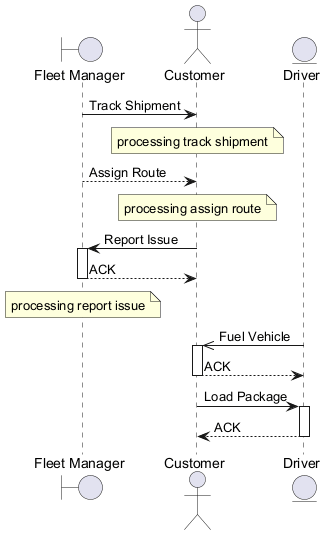

The diagram above was rendered by PlantUML. Its source (embedded in the PNG):
@startuml
skinparam backgroundColor #FFFFFF
skinparam classBackgroundColor #E8F4FA
skinparam classBorderColor #2C7DA0
boundary "Fleet Manager" as FM
actor "Customer" as C
entity "Driver" as D
FM -> C : Track Shipment
note over C : processing track shipment
FM --> C : Assign Route
note over C : processing assign route
C -> FM : Report Issue
activate FM
FM --> C : ACK
deactivate FM
note over FM : processing report issue
D ->> C : Fuel Vehicle
activate C
C --> D : ACK
deactivate C
C -> D : Load Package
activate D
D --> C : ACK
deactivate D
@enduml